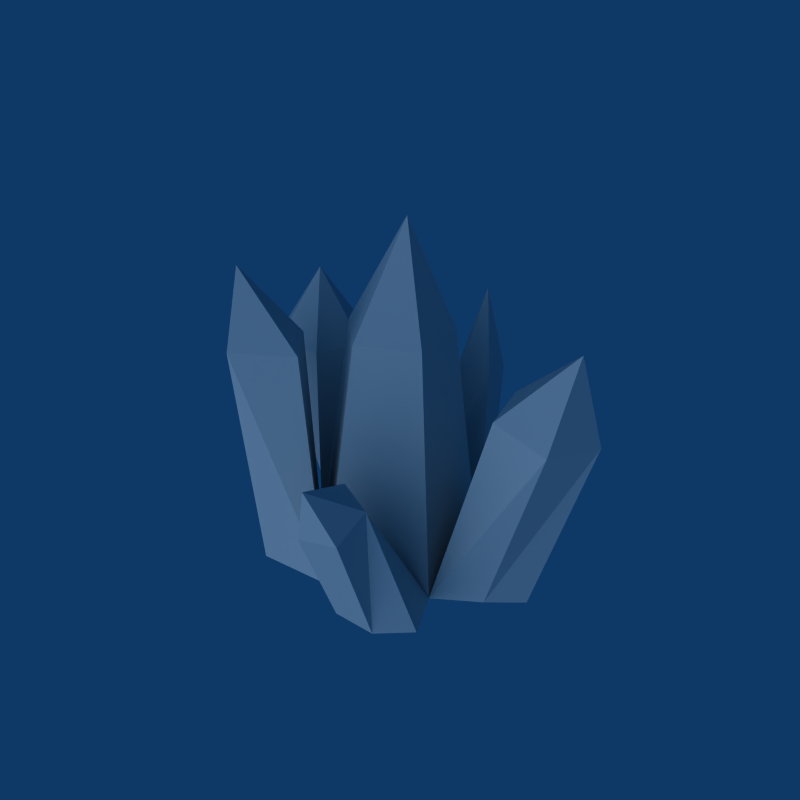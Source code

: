 # Source: Cave_Crystal.blend  (saved by Blender 2.49.2; exported with 4.5.12 LTS)
import bpy
from mathutils import Matrix  # noqa: F401  (used for matrix-valued properties, if any)

bpy.ops.wm.read_factory_settings(use_empty=True)
scene = bpy.context.scene
scene.name = 'Scene'

# ---- collections
col_collection_1 = bpy.data.collections.new('Collection 1'); scene.collection.children.link(col_collection_1)

# ---- world
world_world = bpy.data.worlds.new('World'); scene.world = world_world
world_world.color = (0.05656, 0.2208, 0.4)
world_world.use_sun_shadow = False
world_world.sun_shadow_jitter_overblur = 0.0
world_world.cycles.sampling_method = 'MANUAL'
world_world.cycles.sample_map_resolution = 256

# ---- lights
light_lamp = bpy.data.lights.new('Lamp', 'SUN')
light_lamp.transmission_factor = 0.0
light_lamp.angle = 1.571
light_lamp.energy = 1.0
light_lamp.shadow_buffer_clip_start = 0.5
light_lamp.shadow_soft_size = 1.0
light_lamp.shadow_cascade_max_distance = 1000.0
light_lamp.cycles.use_multiple_importance_sampling = False

# ---- meshes
me_crystal = bpy.data.meshes.new('Crystal')
me_crystal.from_pydata([(-0.2653, 0.3302, 0.0), (-0.1283, 0.2518, 0.0), (-0.3689, 0.09255, 0.0), (-0.4459, 0.1968, 0.0), (-0.3941, 0.3156, 0.0), (-0.351, 0.2114, 0.0), (-0.4187, 0.3508, 0.5768), (-0.5831, 0.3322, 0.5768), (-0.6493, 0.1805, 0.5768), (-0.551, 0.04736, 0.5768), (-0.3865, 0.06592, 0.5768), (-0.3204, 0.2176, 0.5768), (-0.4848, 0.1991, 0.8227), (0.4866, 0.06507, -0.01554), (0.4012, -0.04585, 0.008336), (0.4137, 0.1329, 0.0009186), (0.3738, 0.03281, 0.01323), (0.6796, 0.09128, 0.5929), (0.5334, 0.2106, 0.6263), (0.3788, 0.1048, 0.6673), (0.4296, -0.07984, 0.6591), (0.6155, -0.08822, 0.6132), (0.6328, 0.03306, 0.8839), (0.2518, -0.1283, 0.0), (0.0, 0.0, 0.0), (0.08679, 0.2002, 0.757), (-0.1219, 0.2333, 0.757), (-0.2178, 0.04503, 0.757), (-0.06839, -0.1043, 0.757), (0.1198, -0.008441, 0.757), (-0.008019, 0.0768, 1.128), (-0.2791, -0.04421, 0.0), (-0.299, -0.2932, 0.0), (-0.3447, -0.1879, 0.0), (-0.3405, -0.3586, 0.7417), (-0.4102, -0.1979, 0.7417), (-0.2808, -0.095, 0.7417), (-0.1596, -0.2427, 0.7417), (-0.3664, -0.2741, 0.9893), (0.2296, -0.3698, 0.0), (0.08266, -0.3677, 0.0), (0.1679, -0.5707, 0.5632), (0.2567, -0.4188, 0.4629), (0.2608, -0.5429, 0.4117), (0.1286, -0.5573, 0.3889), (0.04275, -0.4421, 0.426), (0.1219, -0.3565, 0.4717), (0.1942, -0.2906, -4.211e-09), (-0.04421, -0.2791, 0.0), (0.3271, -0.2806, 0.0), (-0.09821, 0.512, 0.0), (0.04729, 0.4737, 4.211e-09), (-0.07585, 0.5963, 0.7314), (-0.132, 0.5262, 0.4772), (-0.07793, 0.6034, 0.4569), (0.01459, 0.5791, 0.4693), (0.01765, 0.4868, 0.4972), (-0.07298, 0.4541, 0.502), (0.1998, 0.1998, 0.0), (-0.1833, 0.3905, 0.0)], [], [(5, 0, 1), (5, 1, 31), (5, 31, 2), (5, 2, 3), (5, 3, 4), (4, 0, 5), (0, 4, 7, 6), (4, 3, 8, 7), (3, 2, 9, 8), (2, 31, 10, 9), (31, 1, 11, 10), (1, 0, 6, 11), (12, 6, 7), (7, 8, 12), (8, 9, 12), (9, 10, 12), (10, 11, 12), (11, 6, 12), (16, 13, 14), (16, 14, 23), (16, 23, 58), (16, 58, 15), (15, 13, 16), (13, 15, 18, 17), (15, 58, 19, 18), (23, 14, 21, 20), (14, 13, 17, 21), (22, 17, 18), (18, 19, 22), (19, 20, 22), (20, 21, 22), (21, 17, 22), (24, 58, 23), (24, 23, 48), (24, 48, 31), (24, 31, 1), (1, 58, 24), (58, 1, 26, 25), (1, 31, 27, 26), (31, 48, 28, 27), (48, 23, 29, 28), (23, 58, 25, 29), (30, 25, 26), (26, 27, 30), (27, 28, 30), (28, 29, 30), (29, 25, 30), (23, 20, 19, 58), (31, 48, 32, 33), (31, 36, 37, 48), (48, 37, 34, 32), (32, 34, 35, 33), (31, 33, 35, 36), (34, 38, 35), (35, 38, 36), (34, 37, 38), (36, 38, 37), (39, 43, 44, 40), (42, 46, 41), (43, 42, 41), (44, 43, 41), (45, 44, 41), (41, 46, 45), (49, 23, 46, 42), (39, 49, 42, 43), (48, 40, 44, 45), (23, 48, 45, 46), (48, 23, 47), (47, 40, 48), (47, 39, 40), (47, 49, 39), (47, 23, 49), (53, 57, 52), (54, 53, 52), (55, 54, 52), (56, 55, 52), (52, 57, 56), (59, 1, 57, 53), (50, 59, 53, 54), (51, 50, 54, 55), (58, 51, 55, 56), (1, 58, 56, 57), (51, 58, 1), (50, 51, 1, 59)])
_uv = me_crystal.uv_layers.new(name='UVTex')
_uv.uv.foreach_set('vector', [0.3245, 0.6057, 0.3673, 0.6651, 0.4358, 0.6259, 0.3245, 0.6057, 0.4358, 0.6259, 0.3604, 0.4779, 0.3245, 0.6057, 0.3604, 0.4779, 0.3155, 0.5463, 0.3245, 0.6057, 0.3155, 0.5463, 0.277, 0.5984, 0.3245, 0.6057, 0.277, 0.5984, 0.3029, 0.6578, 0.3029, 0.6578, 0.3673, 0.6651, 0.3245, 0.6057, 0.3673, 0.5, 0.3029, 0.5, 0.2084, 0.7884, 0.2907, 0.7884, 0.6578, 0.5, 0.5984, 0.5, 0.5902, 0.7884, 0.6661, 0.7884, 0.5984, 0.5, 0.5463, 0.5, 0.5237, 0.7884, 0.5902, 0.7884, 0.5463, 0.5, 0.4779, 0.5, 0.4714, 0.7835, 0.5237, 0.7884, 0.4779, 0.5, 0.6259, 0.5, 0.6088, 0.7884, 0.533, 0.7884, 0.4358, 0.5, 0.3673, 0.5, 0.2907, 0.7884, 0.3398, 0.7884, 0.2576, 0.9113, 0.2907, 0.7884, 0.2084, 0.7884, 0.6661, 0.7884, 0.5902, 0.7884, 0.5995, 0.9113, 0.5902, 0.7884, 0.5237, 0.7884, 0.5995, 0.9113, 0.2245, 0.7884, 0.3067, 0.7884, 0.2576, 0.9113, 0.533, 0.7884, 0.6088, 0.7884, 0.5995, 0.9113, 0.6088, 0.7884, 0.6754, 0.7884, 0.5995, 0.9113, 0.6869, 0.5164, 0.7433, 0.5325, 0.7006, 0.4771, 0.6869, 0.5164, 0.7006, 0.4771, 0.6259, 0.4358, 0.6869, 0.5164, 0.6259, 0.4358, 0.5999, 0.5999, 0.6869, 0.5164, 0.5999, 0.5999, 0.7069, 0.5664, 0.7069, 0.5664, 0.7433, 0.5325, 0.6869, 0.5164, 0.7433, 0.4922, 0.7069, 0.5005, 0.7667, 0.8132, 0.8398, 0.7965, 0.7069, 0.5005, 0.5999, 0.5, 0.6894, 0.8336, 0.7667, 0.8132, 0.6259, 0.5, 0.7006, 0.5042, 0.8077, 0.8066, 0.7148, 0.8296, 0.4771, 0.5042, 0.5325, 0.4922, 0.5456, 0.7965, 0.4559, 0.8066, 0.8164, 0.9419, 0.8398, 0.7965, 0.7667, 0.8132, 0.7667, 0.8132, 0.6894, 0.8336, 0.8164, 0.9419, 0.6894, 0.5524, 0.7148, 0.4601, 0.8164, 0.5165, 0.7148, 0.8296, 0.8077, 0.8066, 0.8164, 0.9419, 0.4559, 0.8066, 0.5456, 0.7965, 0.5165, 0.9419, 0.5, 0.5, 0.5999, 0.5999, 0.6259, 0.4358, 0.5, 0.5, 0.6259, 0.4358, 0.4779, 0.3604, 0.5, 0.5, 0.4779, 0.3604, 0.3604, 0.4779, 0.5, 0.5, 0.3604, 0.4779, 0.4358, 0.6259, 0.4358, 0.6259, 0.5999, 0.5999, 0.5, 0.5, 0.5999, 0.5, 0.4358, 0.5, 0.4391, 0.8785, 0.5434, 0.8785, 0.6259, 0.5, 0.4779, 0.5, 0.5225, 0.8785, 0.6166, 0.8785, 0.4779, 0.5, 0.3604, 0.5, 0.4478, 0.8785, 0.5225, 0.8785, 0.4779, 0.5, 0.6259, 0.5, 0.5599, 0.8785, 0.4658, 0.8785, 0.4358, 0.5, 0.5999, 0.5, 0.6001, 0.8785, 0.4958, 0.8785, 0.496, 0.06388, 0.5434, -0.1215, 0.4391, -0.1215, 0.6166, 0.8785, 0.5225, 0.8785, 0.5384, 1.064, 0.3911, 0.8785, 0.4658, 0.8785, 0.496, 1.064, 0.4658, 0.8785, 0.5599, 0.8785, 0.496, 1.064, 0.4958, 0.8785, 0.6001, 0.8785, 0.5384, 1.064, 0.4358, 0.5, 0.4601, 0.8296, 0.5524, 0.8336, 0.5999, 0.5, 0.3604, 0.4779, 0.4779, 0.3604, 0.3505, 0.3534, 0.3276, 0.4061, 0.4779, 0.5, 0.4525, 0.8709, 0.3787, 0.8709, 0.3604, 0.5, 0.4779, 0.5, 0.4202, 0.8709, 0.3297, 0.8709, 0.3505, 0.5, 0.3534, 0.5, 0.3207, 0.8709, 0.4011, 0.8709, 0.4061, 0.5, 0.4779, 0.5, 0.4061, 0.5, 0.4011, 0.8709, 0.4525, 0.8709, 0.3207, 0.8709, 0.3629, 0.9947, 0.4011, 0.8709, 0.2949, 0.8709, 0.3168, 0.9947, 0.3596, 0.8709, 0.3297, 0.8709, 0.4202, 0.8709, 0.3168, 0.9947, 0.4525, 0.8709, 0.3629, 0.9947, 0.3787, 0.8709, 0.6148, 0.5, 0.6304, 0.7059, 0.5643, 0.6944, 0.5413, 0.5, 0.6283, 0.2906, 0.561, 0.3217, 0.584, 0.2146, 0.6312, 0.7083, 0.6699, 0.7105, 0.6173, 0.784, 0.5643, 0.6944, 0.6304, 0.7059, 0.584, 0.7816, 0.2789, 0.713, 0.2213, 0.6944, 0.2146, 0.7816, 0.584, 0.2146, 0.561, 0.3217, 0.5214, 0.2789, 0.3597, 0.5, 0.4358, 0.5, 0.3217, 0.7359, 0.2906, 0.7315, 0.6148, 0.5, 0.6636, 0.5, 0.6709, 0.7124, 0.6304, 0.7059, 0.4779, 0.5, 0.5413, 0.5, 0.5643, 0.6944, 0.5214, 0.713, 0.6259, 0.5, 0.4779, 0.5, 0.5214, 0.713, 0.561, 0.7359, 0.4779, 0.3604, 0.6259, 0.4358, 0.5971, 0.3547, 0.5971, 0.3547, 0.5413, 0.3162, 0.4779, 0.3604, 0.5971, 0.3547, 0.6148, 0.3151, 0.5413, 0.3162, 0.5971, 0.3547, 0.6636, 0.3597, 0.6148, 0.3151, 0.5971, 0.3547, 0.6259, 0.4358, 0.6636, 0.3597, 0.7631, 0.7386, 0.727, 0.751, 0.7981, 0.8657, 0.8017, 0.7285, 0.7631, 0.7386, 0.7981, 0.8657, 0.5073, 0.7347, 0.461, 0.7285, 0.4621, 0.8657, 0.7434, 0.7486, 0.7895, 0.7347, 0.7981, 0.8657, 0.4621, 0.8657, 0.4635, 0.751, 0.5088, 0.7486, 0.6953, 0.5, 0.6259, 0.5, 0.727, 0.751, 0.7631, 0.7386, 0.756, 0.5, 0.6953, 0.5, 0.7631, 0.7386, 0.8017, 0.7285, 0.5236, 0.5, 0.4509, 0.5, 0.461, 0.7285, 0.5073, 0.7347, 0.5999, 0.5, 0.7369, 0.5, 0.7895, 0.7347, 0.7434, 0.7486, 0.4358, 0.5, 0.5999, 0.5, 0.5088, 0.7486, 0.4635, 0.751, 0.5236, 0.7369, 0.5999, 0.5999, 0.4358, 0.6259, 0.4509, 0.756, 0.5236, 0.7369, 0.4358, 0.6259, 0.4083, 0.6953])
me_crystal.use_remesh_preserve_volume = False
me_crystal.use_remesh_preserve_attributes = False
me_crystal.use_mirror_vertex_groups = False
me_crystal.update()

# ---- objects
ob_crystal = bpy.data.objects.new('Crystal', me_crystal)
ob_empty = bpy.data.objects.new('Empty', None)
ob_lamp = bpy.data.objects.new('Lamp', light_lamp)

# ---- transforms, parenting, visibility, modifiers, constraints
ob_crystal.location = (0.0, 0.0, 0.0)
ob_crystal.lock_rotations_4d = False
ob_crystal.empty_display_type = 'ARROWS'
ob_crystal.lineart.crease_threshold = 0.0
ob_empty.location = (1.745, -7.629e-08, 1.814e-07)
ob_empty.rotation_euler = (-1.571, -3.142, 3.142)
ob_empty.lock_rotations_4d = False
ob_empty.empty_display_type = 'ARROWS'
ob_empty.empty_image_offset = (0.0, 0.0)
ob_empty.lineart.crease_threshold = 0.0
ob_lamp.location = (0.0, 0.0, 0.0)
ob_lamp.rotation_euler = (-1.571, -3.142, 3.142)
ob_lamp.lock_rotations_4d = False
ob_lamp.empty_display_type = 'ARROWS'
ob_lamp.lineart.crease_threshold = 0.0

# ---- collection membership
col_collection_1.objects.link(ob_crystal)
col_collection_1.objects.link(ob_empty)
col_collection_1.objects.link(ob_lamp)

# ---- scene / render settings (as saved in the file)
scene.frame_start = 1; scene.frame_end = 250; scene.frame_set(1)
scene.render.engine = 'BLENDER_EEVEE_NEXT'
scene.render.image_settings.compression = 90
scene.render.resolution_x = 640
scene.render.resolution_y = 640
scene.render.pixel_aspect_x = 100.0
scene.render.pixel_aspect_y = 100.0
scene.render.fps = 25
scene.render.dither_intensity = 0.0
scene.render.use_compositing = False
scene.render.use_sequencer = False
scene.render.bake_margin = 2
scene.render.bake_bias = 0.0
scene.render.use_stamp_time = False
scene.render.use_stamp_date = False
scene.render.use_stamp_frame = False
scene.render.use_stamp_camera = False
scene.render.use_stamp_scene = False
scene.render.use_stamp_filename = False
scene.render.use_stamp_render_time = False
scene.render.stamp_font_size = 0
scene.cycles.use_denoising = False
scene.cycles.samples = 10
scene.cycles.sampling_pattern = 'TABULATED_SOBOL'
scene.cycles.light_sampling_threshold = 0.0
scene.cycles.use_adaptive_sampling = False
scene.cycles.use_light_tree = False
scene.cycles.blur_glossy = 0.0
scene.cycles.volume_bounces = 1
scene.cycles.pixel_filter_type = 'GAUSSIAN'
scene.cycles.sample_clamp_indirect = 0.0
scene.view_settings.view_transform = 'Raw'
bpy.context.view_layer.update()

# ---- added for rendering (the .blend has no active camera): camera
cam_auto = bpy.data.cameras.new('AutoCamera')
cam_auto.lens = 50.0
cam_auto.sensor_width = 36.0
cam_auto.clip_end = 1000.0
ob_auto_camera = bpy.data.objects.new('AutoCamera', cam_auto)
scene.collection.objects.link(ob_auto_camera)
ob_auto_camera.location = (1.96735, -2.32624, 2.11784)
ob_auto_camera.rotation_euler = (1.09748, -7.21219e-08, 0.694738)
scene.camera = ob_auto_camera
bpy.context.view_layer.update()
